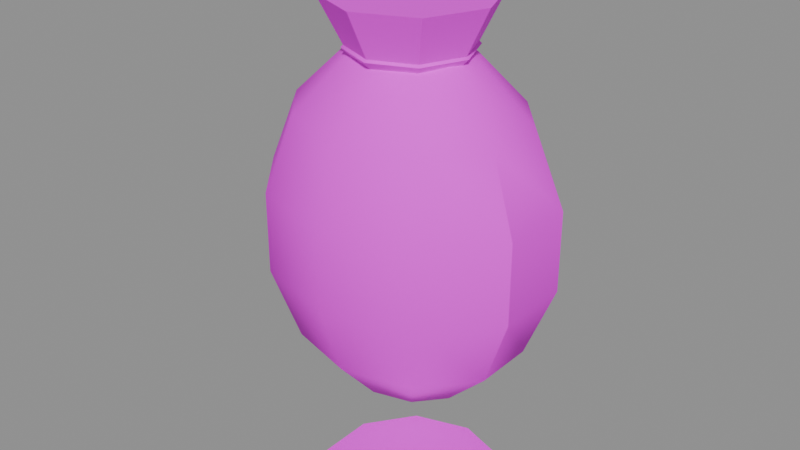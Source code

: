 # Source: PR_Decor_Cuval.blend  (saved by Blender 5.2.45; exported with 4.5.12 LTS)
import bpy
from mathutils import Matrix  # noqa: F401  (used for matrix-valued properties, if any)

bpy.ops.wm.read_factory_settings(use_empty=True)
scene = bpy.context.scene
scene.name = 'Scene'

# ---- images (referenced by path relative to the original .blend; pixels are not part of the script)
import os
ASSET_DIR = os.environ.get("B2B_ASSET_DIR", "")  # directory of the original .blend (textures are referenced by path, not embedded)
HERE = os.path.dirname(os.path.abspath(__file__))  # packed textures are extracted next to this script under _unpacked/

def load_image(name, relpath, width, height, colorspace="sRGB"):
    """Load a texture the original file referenced (path relative to the .blend, or extracted next to this script)."""
    p = next((c for c in (os.path.join(HERE, relpath), os.path.join(ASSET_DIR, relpath)) if relpath and os.path.exists(c)), "")
    if p:
        img = bpy.data.images.load(p, check_existing=True)
        img.name = name
    else:  # same state as the original file: an image datablock whose file is absent (Cycles renders it pink)
        img = bpy.data.images.new(name, width, height)
        img.source = "FILE"
        img.filepath = "//" + (relpath or name)
    img.colorspace_settings.name = colorspace
    return img
img_t_palette_main = load_image('T_Palette_Main', 'T_Palette_Main.png', 1024, 1024, 'sRGB')

# ---- materials (node trees are filled in below, after node groups)
mat_m_palette = bpy.data.materials.new('M_Palette')

# ---- material node trees
mat_m_palette.use_nodes = True; mat_m_palette.node_tree.nodes.clear()
_N = mat_m_palette.node_tree.nodes; _L = mat_m_palette.node_tree.links
n0 = _N.new('ShaderNodeBsdfPrincipled'); n0.name = 'Principled BSDF'; n0.location = (-200, 100)
n0.inputs[2].default_value = 0.75
n0.inputs[10].default_value = 0.005
n0.inputs[13].default_value = 0.2
n1 = _N.new('ShaderNodeOutputMaterial'); n1.name = 'Material Output'; n1.location = (200, 100)
n2 = _N.new('ShaderNodeTexImage'); n2.name = 'Image Texture'; n2.location = (0, 0)
n2.image = img_t_palette_main
n2.interpolation = 'Closest'
_L.new(n0.outputs[0], n1.inputs[0])
_L.new(n2.outputs[0], n0.inputs[0])
n1.is_active_output = True

# ---- meshes
me_pr_decor_cuval = bpy.data.meshes.new('PR_Decor_Cuval')
me_pr_decor_cuval.from_pydata([(0.0, 0.0, 0.514), (0.0, 0.1462, 0.4146), (0.0, 0.1462, 0.0854), (0.0, 0.08114, 0.01214), (0.0, 0.0, -0.014), (0.05611, 0.06564, 0.4879), (0.1011, 0.1183, 0.4146), (0.1261, 0.1475, 0.3087), (0.1261, 0.1475, 0.1913), (0.1011, 0.1183, 0.0854), (0.05611, 0.06564, 0.01214), (0.09078, 0.02507, 0.4879), (0.1636, 0.04518, 0.4146), (0.204, 0.05634, 0.3087), (0.204, 0.05634, 0.1913), (0.1636, 0.04518, 0.0854), (0.09078, 0.02507, 0.01214), (0.09078, -0.02507, 0.4879), (0.1636, -0.04518, 0.4146), (0.204, -0.05634, 0.3087), (0.204, -0.05634, 0.1913), (0.1636, -0.04518, 0.0854), (0.09078, -0.02507, 0.01214), (0.05611, -0.06564, 0.4879), (0.1011, -0.1183, 0.4146), (0.1261, -0.1475, 0.3087), (0.1261, -0.1475, 0.1913), (0.1011, -0.1183, 0.0854), (0.05611, -0.06564, 0.01214), (7.451e-09, -0.08114, 0.4879), (-7.451e-09, -0.1462, 0.4146), (1.49e-08, -0.1823, 0.3087), (1.49e-08, -0.1823, 0.1913), (-7.451e-09, -0.1462, 0.0854), (7.451e-09, -0.08114, 0.01214), (-0.05611, -0.06564, 0.4879), (-0.1011, -0.1183, 0.4146), (-0.1261, -0.1475, 0.3087), (-0.1261, -0.1475, 0.1913), (-0.1011, -0.1183, 0.0854), (-0.05611, -0.06564, 0.01214), (-0.09078, -0.02507, 0.4879), (-0.1636, -0.04518, 0.4146), (-0.204, -0.05634, 0.3087), (-0.204, -0.05634, 0.1913), (-0.1636, -0.04518, 0.0854), (-0.09078, -0.02507, 0.01214), (-0.09078, 0.02507, 0.4879), (-0.1636, 0.04518, 0.4146), (-0.204, 0.05634, 0.3087), (-0.204, 0.05634, 0.1913), (-0.1636, 0.04518, 0.0854), (-0.09078, 0.02507, 0.01214), (-0.05611, 0.06564, 0.4879), (-0.1011, 0.1183, 0.4146), (-0.1261, 0.1475, 0.3087), (-0.1261, 0.1475, 0.1913), (-0.1011, 0.1183, 0.0854), (-0.05611, 0.06564, 0.01214), (-1.49e-08, 0.08114, 0.4879), (-4.47e-08, 0.1823, 0.3087), (-4.47e-08, 0.1823, 0.1913), (0.0, 0.07, 0.47), (0.0, 0.12, 0.57), (0.0495, 0.0495, 0.47), (0.08485, 0.08485, 0.57), (0.07, 0.0, 0.47), (0.12, 0.0, 0.57), (0.0495, -0.0495, 0.47), (0.08485, -0.08485, 0.57), (0.0, -0.07, 0.47), (0.0, -0.12, 0.57), (-0.0495, -0.0495, 0.47), (-0.08485, -0.08485, 0.57), (-0.07, 0.0, 0.47), (-0.12, 0.0, 0.57), (-0.0495, 0.0495, 0.47), (-0.08485, 0.08485, 0.57), (0.09, 0.0, 0.5), (0.075, 0.0, 0.515), (0.06, 0.0, 0.5), (0.075, 0.0, 0.485), (0.06364, 0.06364, 0.5), (0.05303, 0.05303, 0.515), (0.04243, 0.04243, 0.5), (0.05303, 0.05303, 0.485), (6.795e-09, 0.09, 0.5), (5.662e-09, 0.075, 0.515), (4.53e-09, 0.06, 0.5), (5.662e-09, 0.075, 0.485), (-0.06364, 0.06364, 0.5), (-0.05303, 0.05303, 0.515), (-0.04243, 0.04243, 0.5), (-0.05303, 0.05303, 0.485), (-0.09, 7.868e-09, 0.5), (-0.075, 6.557e-09, 0.515), (-0.06, 5.245e-09, 0.5), (-0.075, 6.557e-09, 0.485), (-0.06364, -0.06364, 0.5), (-0.05303, -0.05303, 0.515), (-0.04243, -0.04243, 0.5), (-0.05303, -0.05303, 0.485), (6.795e-09, -0.09, 0.5), (5.662e-09, -0.075, 0.515), (4.53e-09, -0.06, 0.5), (5.662e-09, -0.075, 0.485), (0.06364, -0.06364, 0.5), (0.05303, -0.05303, 0.515), (0.04243, -0.04243, 0.5), (0.05303, -0.05303, 0.485), (0.15, -0.06, 0.0), (0.15, -0.06, 0.01), (0.2205, -0.08292, 0.0), (0.2205, -0.08292, 0.01), (0.2641, -0.1429, 0.0), (0.2641, -0.1429, 0.01), (0.2641, -0.2171, 0.0), (0.2641, -0.2171, 0.01), (0.2205, -0.2771, 0.0), (0.2205, -0.2771, 0.01), (0.15, -0.3, 0.0), (0.15, -0.3, 0.01), (0.07947, -0.2771, 0.0), (0.07947, -0.2771, 0.01), (0.03587, -0.2171, 0.0), (0.03587, -0.2171, 0.01), (0.03587, -0.1429, 0.0), (0.03587, -0.1429, 0.01), (0.07947, -0.08292, 0.0), (0.07947, -0.08292, 0.01)], [], [(4, 3, 10), (2, 61, 8, 9), (60, 1, 6, 7), (59, 0, 5), (3, 2, 9, 10), (61, 60, 7, 8), (1, 59, 5, 6), (4, 10, 16), (9, 8, 14, 15), (7, 6, 12, 13), (5, 0, 11), (10, 9, 15, 16), (8, 7, 13, 14), (6, 5, 11, 12), (4, 16, 22), (15, 14, 20, 21), (13, 12, 18, 19), (11, 0, 17), (16, 15, 21, 22), (14, 13, 19, 20), (12, 11, 17, 18), (19, 18, 24, 25), (17, 0, 23), (22, 21, 27, 28), (20, 19, 25, 26), (18, 17, 23, 24), (4, 22, 28), (21, 20, 26, 27), (28, 27, 33, 34), (26, 25, 31, 32), (24, 23, 29, 30), (4, 28, 34), (27, 26, 32, 33), (25, 24, 30, 31), (23, 0, 29), (34, 33, 39, 40), (32, 31, 37, 38), (30, 29, 35, 36), (4, 34, 40), (33, 32, 38, 39), (31, 30, 36, 37), (29, 0, 35), (36, 35, 41, 42), (4, 40, 46), (39, 38, 44, 45), (37, 36, 42, 43), (35, 0, 41), (40, 39, 45, 46), (38, 37, 43, 44), (4, 46, 52), (45, 44, 50, 51), (43, 42, 48, 49), (41, 0, 47), (46, 45, 51, 52), (44, 43, 49, 50), (42, 41, 47, 48), (51, 50, 56, 57), (49, 48, 54, 55), (47, 0, 53), (52, 51, 57, 58), (50, 49, 55, 56), (48, 47, 53, 54), (4, 52, 58), (53, 0, 59), (58, 57, 2, 3), (56, 55, 60, 61), (54, 53, 59, 1), (4, 58, 3), (57, 56, 61, 2), (55, 54, 1, 60), (62, 63, 65, 64), (64, 65, 67, 66), (66, 67, 69, 68), (68, 69, 71, 70), (70, 71, 73, 72), (72, 73, 75, 74), (65, 63, 77, 75, 73, 71, 69, 67), (74, 75, 77, 76), (76, 77, 63, 62), (62, 64, 66, 68, 70, 72, 74, 76), (78, 82, 83, 79), (79, 83, 84, 80), (80, 84, 85, 81), (81, 85, 82, 78), (82, 86, 87, 83), (83, 87, 88, 84), (84, 88, 89, 85), (85, 89, 86, 82), (86, 90, 91, 87), (87, 91, 92, 88), (88, 92, 93, 89), (89, 93, 90, 86), (90, 94, 95, 91), (91, 95, 96, 92), (92, 96, 97, 93), (93, 97, 94, 90), (94, 98, 99, 95), (95, 99, 100, 96), (96, 100, 101, 97), (97, 101, 98, 94), (98, 102, 103, 99), (99, 103, 104, 100), (100, 104, 105, 101), (101, 105, 102, 98), (102, 106, 107, 103), (103, 107, 108, 104), (104, 108, 109, 105), (105, 109, 106, 102), (106, 78, 79, 107), (107, 79, 80, 108), (108, 80, 81, 109), (109, 81, 78, 106), (110, 111, 113, 112), (112, 113, 115, 114), (114, 115, 117, 116), (116, 117, 119, 118), (118, 119, 121, 120), (120, 121, 123, 122), (122, 123, 125, 124), (124, 125, 127, 126), (113, 111, 129, 127, 125, 123, 121, 119, 117, 115), (126, 127, 129, 128), (128, 129, 111, 110), (110, 112, 114, 116, 118, 120, 122, 124, 126, 128)])
me_pr_decor_cuval.polygons.foreach_set('use_smooth', [True] * 124)
_k = set([(12, 13), (13, 14), (14, 15), (18, 19), (19, 20), (20, 21), (42, 43), (43, 44), (44, 45), (48, 49), (49, 50), (50, 51), (62, 63), (62, 64), (62, 76), (63, 65), (63, 77), (64, 65), (64, 66), (65, 67), (66, 67), (66, 68), (67, 69), (68, 69), (68, 70), (69, 71), (70, 71), (70, 72), (71, 73), (72, 73), (72, 74), (73, 75), (74, 75), (74, 76), (75, 77), (76, 77), (78, 82), (78, 106), (79, 83), (79, 107), (80, 84), (80, 108), (81, 85), (81, 109), (82, 86), (83, 87), (84, 88), (85, 89), (86, 90), (87, 91), (88, 92), (89, 93), (90, 94), (91, 95), (92, 96), (93, 97), (94, 98), (95, 99), (96, 100), (97, 101), (98, 102), (99, 103), (100, 104), (101, 105), (102, 106), (103, 107), (104, 108), (105, 109), (110, 111), (110, 112), (110, 128), (111, 113), (111, 129), (112, 113), (112, 114), (113, 115), (114, 115), (114, 116), (115, 117), (116, 117), (116, 118), (117, 119), (118, 119), (118, 120), (119, 121), (120, 121), (120, 122), (121, 123), (122, 123), (122, 124), (123, 125), (124, 125), (124, 126), (125, 127), (126, 127), (126, 128), (127, 129), (128, 129)])
me_pr_decor_cuval.attributes.new('sharp_edge', 'BOOLEAN', 'EDGE').data.foreach_set('value', [ (min(e.vertices), max(e.vertices)) in _k for e in me_pr_decor_cuval.edges])
_uv = me_pr_decor_cuval.uv_layers.new(name='UVMap')
_uv.uv.foreach_set('vector', [0.4062, 0.9688, 0.4062, 0.9688, 0.4062, 0.9688, 0.4062, 0.9688, 0.4062, 0.9688, 0.4062, 0.9688, 0.4062, 0.9688, 0.4062, 0.9688, 0.4062, 0.9688, 0.4062, 0.9688, 0.4062, 0.9688, 0.4062, 0.9688, 0.4062, 0.9688, 0.4062, 0.9688, 0.4062, 0.9688, 0.4062, 0.9688, 0.4062, 0.9688, 0.4062, 0.9688, 0.4062, 0.9688, 0.4062, 0.9688, 0.4062, 0.9688, 0.4062, 0.9688, 0.4062, 0.9688, 0.4062, 0.9688, 0.4062, 0.9688, 0.4062, 0.9688, 0.4062, 0.9688, 0.4062, 0.9688, 0.4062, 0.9688, 0.4062, 0.9688, 0.4062, 0.9688, 0.4062, 0.9688, 0.4062, 0.9688, 0.4062, 0.9688, 0.4062, 0.9688, 0.4062, 0.9688, 0.4062, 0.9688, 0.4062, 0.9688, 0.4062, 0.9688, 0.4062, 0.9688, 0.4062, 0.9688, 0.4062, 0.9688, 0.4062, 0.9688, 0.4062, 0.9688, 0.4062, 0.9688, 0.4062, 0.9688, 0.4062, 0.9688, 0.4062, 0.9688, 0.4062, 0.9688, 0.4062, 0.9688, 0.4062, 0.9688, 0.4062, 0.9688, 0.4062, 0.9688, 0.4062, 0.9688, 0.4062, 0.9688, 0.4062, 0.9688, 0.4062, 0.9688, 0.4062, 0.9688, 0.4062, 0.9688, 0.4062, 0.9688, 0.4062, 0.9688, 0.4062, 0.9688, 0.4062, 0.9688, 0.4062, 0.9688, 0.4062, 0.9688, 0.4062, 0.9688, 0.4062, 0.9688, 0.4062, 0.9688, 0.4062, 0.9688, 0.4062, 0.9688, 0.4062, 0.9688, 0.4062, 0.9688, 0.4062, 0.9688, 0.4062, 0.9688, 0.4062, 0.9688, 0.4062, 0.9688, 0.4062, 0.9688, 0.4062, 0.9688, 0.4062, 0.9688, 0.4062, 0.9688, 0.4062, 0.9688, 0.4062, 0.9688, 0.4062, 0.9688, 0.4062, 0.9688, 0.4062, 0.9688, 0.4062, 0.9688, 0.4062, 0.9688, 0.4062, 0.9688, 0.4062, 0.9688, 0.4062, 0.9688, 0.4062, 0.9688, 0.4062, 0.9688, 0.4062, 0.9688, 0.4062, 0.9688, 0.4062, 0.9688, 0.4062, 0.9688, 0.4062, 0.9688, 0.4062, 0.9688, 0.4062, 0.9688, 0.4062, 0.9688, 0.4062, 0.9688, 0.4062, 0.9688, 0.4062, 0.9688, 0.4062, 0.9688, 0.4062, 0.9688, 0.4062, 0.9688, 0.4062, 0.9688, 0.4062, 0.9688, 0.4062, 0.9688, 0.4062, 0.9688, 0.4062, 0.9688, 0.4062, 0.9688, 0.4062, 0.9688, 0.4062, 0.9688, 0.4062, 0.9688, 0.4062, 0.9688, 0.4062, 0.9688, 0.4062, 0.9688, 0.4062, 0.9688, 0.4062, 0.9688, 0.4062, 0.9688, 0.4062, 0.9688, 0.4062, 0.9688, 0.4062, 0.9688, 0.4062, 0.9688, 0.4062, 0.9688, 0.4062, 0.9688, 0.4062, 0.9688, 0.4062, 0.9688, 0.4062, 0.9688, 0.4062, 0.9688, 0.4062, 0.9688, 0.4062, 0.9688, 0.4062, 0.9688, 0.4062, 0.9688, 0.4062, 0.9688, 0.4062, 0.9688, 0.4062, 0.9688, 0.4062, 0.9688, 0.4062, 0.9688, 0.4062, 0.9688, 0.4062, 0.9688, 0.4062, 0.9688, 0.4062, 0.9688, 0.4062, 0.9688, 0.4062, 0.9688, 0.4062, 0.9688, 0.4062, 0.9688, 0.4062, 0.9688, 0.4062, 0.9688, 0.4062, 0.9688, 0.4062, 0.9688, 0.4062, 0.9688, 0.4062, 0.9688, 0.4062, 0.9688, 0.4062, 0.9688, 0.4062, 0.9688, 0.4062, 0.9688, 0.4062, 0.9688, 0.4062, 0.9688, 0.4062, 0.9688, 0.4062, 0.9688, 0.4062, 0.9688, 0.4062, 0.9688, 0.4062, 0.9688, 0.4062, 0.9688, 0.4062, 0.9688, 0.4062, 0.9688, 0.4062, 0.9688, 0.4062, 0.9688, 0.4062, 0.9688, 0.4062, 0.9688, 0.4062, 0.9688, 0.4062, 0.9688, 0.4062, 0.9688, 0.4062, 0.9688, 0.4062, 0.9688, 0.4062, 0.9688, 0.4062, 0.9688, 0.4062, 0.9688, 0.4062, 0.9688, 0.4062, 0.9688, 0.4062, 0.9688, 0.4062, 0.9688, 0.4062, 0.9688, 0.4062, 0.9688, 0.4062, 0.9688, 0.4062, 0.9688, 0.4062, 0.9688, 0.4062, 0.9688, 0.4062, 0.9688, 0.4062, 0.9688, 0.4062, 0.9688, 0.4062, 0.9688, 0.4062, 0.9688, 0.4062, 0.9688, 0.4062, 0.9688, 0.4062, 0.9688, 0.4062, 0.9688, 0.4062, 0.9688, 0.4062, 0.9688, 0.4062, 0.9688, 0.4062, 0.9688, 0.4062, 0.9688, 0.4062, 0.9688, 0.4062, 0.9688, 0.4062, 0.9688, 0.4062, 0.9688, 0.4062, 0.9688, 0.4062, 0.9688, 0.4062, 0.9688, 0.4062, 0.9688, 0.4062, 0.9688, 0.4062, 0.9688, 0.4062, 0.9688, 0.4062, 0.9688, 0.4062, 0.9688, 0.4062, 0.9688, 0.4062, 0.9688, 0.4062, 0.9688, 0.4062, 0.9688, 0.4062, 0.9688, 0.4062, 0.9688, 0.4062, 0.9688, 0.4062, 0.9688, 0.4062, 0.9688, 0.4062, 0.9688, 0.4062, 0.9688, 0.4062, 0.9688, 0.4062, 0.9688, 0.4062, 0.9688, 0.4062, 0.9688, 0.4062, 0.9688, 0.4062, 0.9688, 0.4062, 0.9688, 0.4062, 0.9688, 0.4062, 0.9688, 0.4062, 0.9688, 0.4062, 0.9688, 0.4062, 0.9688, 0.4062, 0.9688, 0.4062, 0.9688, 0.4062, 0.9688, 0.4062, 0.9688, 0.4062, 0.9688, 0.4062, 0.9688, 0.4062, 0.9688, 0.4062, 0.9688, 0.4062, 0.9688, 0.4062, 0.9688, 0.4062, 0.9688, 0.4062, 0.9688, 0.4062, 0.9688, 0.4062, 0.9688, 0.4062, 0.9688, 0.4062, 0.9688, 0.4062, 0.9688, 0.4062, 0.9688, 0.4062, 0.9688, 0.4062, 0.9688, 0.4062, 0.9688, 0.4062, 0.9688, 0.4062, 0.9688, 0.4062, 0.9688, 0.4062, 0.9688, 0.4062, 0.9688, 0.4062, 0.9688, 0.4062, 0.9688, 0.4062, 0.9688, 0.4062, 0.9688, 0.4062, 0.9688, 0.4062, 0.9688, 0.4062, 0.9688, 0.4062, 0.9688, 0.4062, 0.9688, 0.4062, 0.9688, 0.4062, 0.9688, 0.4062, 0.9688, 0.4062, 0.9688, 0.4062, 0.9688, 0.4062, 0.9688, 0.4062, 0.9688, 0.4062, 0.9688, 0.4062, 0.9688, 0.4062, 0.9688, 0.4062, 0.9688, 0.4062, 0.9688, 0.4062, 0.9688, 0.4062, 0.9688, 0.4062, 0.9688, 0.4062, 0.9688, 0.4062, 0.9688, 0.4062, 0.9688, 0.4062, 0.9688, 0.4062, 0.9688, 0.4062, 0.9688, 0.4062, 0.9688, 0.4062, 0.9688, 0.4062, 0.9688, 0.4062, 0.9688, 0.4062, 0.9688, 0.4062, 0.9688, 0.4062, 0.9688, 0.4062, 0.9688, 0.4062, 0.9688, 0.4062, 0.9688, 0.4062, 0.9688, 0.4062, 0.9688, 0.4688, 0.9688, 0.4688, 0.9688, 0.4688, 0.9688, 0.4688, 0.9688, 0.4688, 0.9688, 0.4688, 0.9688, 0.4688, 0.9688, 0.4688, 0.9688, 0.4688, 0.9688, 0.4688, 0.9688, 0.4688, 0.9688, 0.4688, 0.9688, 0.4688, 0.9688, 0.4688, 0.9688, 0.4688, 0.9688, 0.4688, 0.9688, 0.4688, 0.9688, 0.4688, 0.9688, 0.4688, 0.9688, 0.4688, 0.9688, 0.4688, 0.9688, 0.4688, 0.9688, 0.4688, 0.9688, 0.4688, 0.9688, 0.4688, 0.9688, 0.4688, 0.9688, 0.4688, 0.9688, 0.4688, 0.9688, 0.4688, 0.9688, 0.4688, 0.9688, 0.4688, 0.9688, 0.4688, 0.9688, 0.4688, 0.9688, 0.4688, 0.9688, 0.4688, 0.9688, 0.4688, 0.9688, 0.4688, 0.9688, 0.4688, 0.9688, 0.4688, 0.9688, 0.4688, 0.9688, 0.4688, 0.9688, 0.4688, 0.9688, 0.4688, 0.9688, 0.4688, 0.9688, 0.4688, 0.9688, 0.4688, 0.9688, 0.4688, 0.9688, 0.4688, 0.9688, 0.4688, 0.9688, 0.4688, 0.9688, 0.4688, 0.9688, 0.4688, 0.9688, 0.4688, 0.9688, 0.4688, 0.9688, 0.4688, 0.9688, 0.4688, 0.9688, 0.4688, 0.9688, 0.4688, 0.9688, 0.4688, 0.9688, 0.4688, 0.9688, 0.4688, 0.9688, 0.4688, 0.9688, 0.4688, 0.9688, 0.4688, 0.9688, 0.4688, 0.9688, 0.4688, 0.9688, 0.4688, 0.9688, 0.4688, 0.9688, 0.4688, 0.9688, 0.4688, 0.9688, 0.4688, 0.9688, 0.4688, 0.9688, 0.4688, 0.9688, 0.4688, 0.9688, 0.4688, 0.9688, 0.4688, 0.9688, 0.4688, 0.9688, 0.4688, 0.9688, 0.4688, 0.9688, 0.4688, 0.9688, 0.4688, 0.9688, 0.4688, 0.9688, 0.4688, 0.9688, 0.4688, 0.9688, 0.4688, 0.9688, 0.4688, 0.9688, 0.4688, 0.9688, 0.4688, 0.9688, 0.4688, 0.9688, 0.4688, 0.9688, 0.4688, 0.9688, 0.4688, 0.9688, 0.4688, 0.9688, 0.4688, 0.9688, 0.4688, 0.9688, 0.4688, 0.9688, 0.4688, 0.9688, 0.4688, 0.9688, 0.4688, 0.9688, 0.4688, 0.9688, 0.4688, 0.9688, 0.4688, 0.9688, 0.4688, 0.9688, 0.4688, 0.9688, 0.4688, 0.9688, 0.4688, 0.9688, 0.4688, 0.9688, 0.4688, 0.9688, 0.4688, 0.9688, 0.4688, 0.9688, 0.4688, 0.9688, 0.4688, 0.9688, 0.4688, 0.9688, 0.4688, 0.9688, 0.4688, 0.9688, 0.4688, 0.9688, 0.4688, 0.9688, 0.4688, 0.9688, 0.4688, 0.9688, 0.4688, 0.9688, 0.4688, 0.9688, 0.4688, 0.9688, 0.4688, 0.9688, 0.4688, 0.9688, 0.4688, 0.9688, 0.4688, 0.9688, 0.4688, 0.9688, 0.4688, 0.9688, 0.8438, 0.9688, 0.8438, 0.9688, 0.8438, 0.9688, 0.8438, 0.9688, 0.8438, 0.9688, 0.8438, 0.9688, 0.8438, 0.9688, 0.8438, 0.9688, 0.8438, 0.9688, 0.8438, 0.9688, 0.8438, 0.9688, 0.8438, 0.9688, 0.8438, 0.9688, 0.8438, 0.9688, 0.8438, 0.9688, 0.8438, 0.9688, 0.8438, 0.9688, 0.8438, 0.9688, 0.8438, 0.9688, 0.8438, 0.9688, 0.8438, 0.9688, 0.8438, 0.9688, 0.8438, 0.9688, 0.8438, 0.9688, 0.8438, 0.9688, 0.8438, 0.9688, 0.8438, 0.9688, 0.8438, 0.9688, 0.8438, 0.9688, 0.8438, 0.9688, 0.8438, 0.9688, 0.8438, 0.9688, 0.8438, 0.9688, 0.8438, 0.9688, 0.8438, 0.9688, 0.8438, 0.9688, 0.8438, 0.9688, 0.8438, 0.9688, 0.8438, 0.9688, 0.8438, 0.9688, 0.8438, 0.9688, 0.8438, 0.9688, 0.8438, 0.9688, 0.8438, 0.9688, 0.8438, 0.9688, 0.8438, 0.9688, 0.8438, 0.9688, 0.8438, 0.9688, 0.8438, 0.9688, 0.8438, 0.9688, 0.8438, 0.9688, 0.8438, 0.9688, 0.8438, 0.9688, 0.8438, 0.9688, 0.8438, 0.9688, 0.8438, 0.9688, 0.8438, 0.9688, 0.8438, 0.9688, 0.8438, 0.9688, 0.8438, 0.9688])
me_pr_decor_cuval.materials.append(mat_m_palette)
me_pr_decor_cuval.update()

# ---- objects
ob_pr_decor_cuval = bpy.data.objects.new('PR_Decor_Cuval', me_pr_decor_cuval)

# ---- transforms, parenting, visibility, modifiers, constraints
ob_pr_decor_cuval.location = (0.0, 0.0, 0.0)

# ---- collection membership
scene.collection.objects.link(ob_pr_decor_cuval)

# ---- scene / render settings (as saved in the file)
scene.frame_start = 1; scene.frame_end = 250; scene.frame_set(1)
scene.render.engine = 'BLENDER_EEVEE_NEXT'
scene.render.bake_bias = 0.0
scene.render.bake_samples = 0
scene.render.compositor_device = 'GPU'
scene.eevee.use_volume_custom_range = False
scene.eevee.fast_gi_thickness_near = 0.1
scene.eevee.fast_gi_thickness_far = 0.0
scene.eevee.ray_tracing_options.screen_trace_thickness = 0.1
bpy.context.view_layer.update()

# ---- added for rendering (the .blend has no active camera and no usable light): camera, sun + grey world if the file has none
cam_auto = bpy.data.cameras.new('AutoCamera')
cam_auto.lens = 50.0
cam_auto.sensor_width = 36.0
cam_auto.clip_end = 1000.0
ob_auto_camera = bpy.data.objects.new('AutoCamera', cam_auto)
scene.collection.objects.link(ob_auto_camera)
ob_auto_camera.location = (0.853889, -1.04743, 0.937055)
ob_auto_camera.rotation_euler = (1.09748, -7.21219e-08, 0.694738)
scene.camera = ob_auto_camera
light_auto_sun = bpy.data.lights.new('AutoSun', 'SUN')
light_auto_sun.energy = 3.0
light_auto_sun.angle = 0.0523599
ob_auto_sun = bpy.data.objects.new('AutoSun', light_auto_sun)
scene.collection.objects.link(ob_auto_sun)
ob_auto_sun.rotation_euler = (0.872665, 0.174533, 0.523599)
if scene.world is None:
    world_auto = bpy.data.worlds.new('AutoWorld')
    world_auto.color = (0.3, 0.3, 0.3)
    scene.world = world_auto
bpy.context.view_layer.update()

